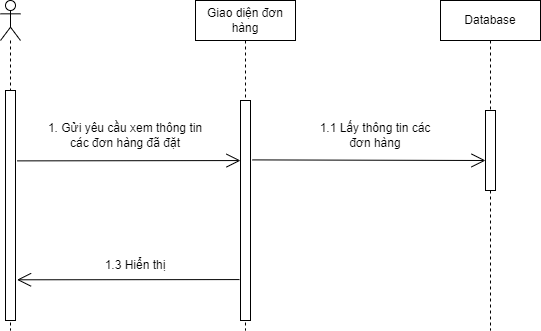

The diagram above was exported from draw.io. Its source (the exported page's mxGraphModel, read from the mxfile embedded in the PNG):
<mxGraphModel dx="1278" dy="521" grid="1" gridSize="10" guides="1" tooltips="1" connect="1" arrows="1" fold="1" page="1" pageScale="1" pageWidth="850" pageHeight="1100" math="0" shadow="0">
  <root>
    <mxCell id="0" />
    <mxCell id="1" parent="0" />
    <mxCell id="XaHAh3EQPwiKDg3qrDel-1" value="" style="shape=umlLifeline;participant=umlActor;perimeter=lifelinePerimeter;whiteSpace=wrap;html=1;container=1;collapsible=0;recursiveResize=0;verticalAlign=top;spacingTop=36;outlineConnect=0;" parent="1" vertex="1">
      <mxGeometry x="230" y="80" width="20" height="330" as="geometry" />
    </mxCell>
    <mxCell id="XaHAh3EQPwiKDg3qrDel-10" value="" style="html=1;points=[];perimeter=orthogonalPerimeter;" parent="XaHAh3EQPwiKDg3qrDel-1" vertex="1">
      <mxGeometry x="5" y="90" width="10" height="230" as="geometry" />
    </mxCell>
    <mxCell id="XaHAh3EQPwiKDg3qrDel-2" value="Giao diện đơn hàng" style="shape=umlLifeline;perimeter=lifelinePerimeter;whiteSpace=wrap;html=1;container=1;collapsible=0;recursiveResize=0;outlineConnect=0;" parent="1" vertex="1">
      <mxGeometry x="425" y="80" width="100" height="330" as="geometry" />
    </mxCell>
    <mxCell id="XaHAh3EQPwiKDg3qrDel-11" value="" style="html=1;points=[];perimeter=orthogonalPerimeter;" parent="XaHAh3EQPwiKDg3qrDel-2" vertex="1">
      <mxGeometry x="45" y="100" width="10" height="220" as="geometry" />
    </mxCell>
    <mxCell id="XaHAh3EQPwiKDg3qrDel-3" value="Database" style="shape=umlLifeline;perimeter=lifelinePerimeter;whiteSpace=wrap;html=1;container=1;collapsible=0;recursiveResize=0;outlineConnect=0;" parent="1" vertex="1">
      <mxGeometry x="670" y="80" width="100" height="330" as="geometry" />
    </mxCell>
    <mxCell id="XaHAh3EQPwiKDg3qrDel-12" value="" style="html=1;points=[];perimeter=orthogonalPerimeter;" parent="XaHAh3EQPwiKDg3qrDel-3" vertex="1">
      <mxGeometry x="45" y="110" width="10" height="80" as="geometry" />
    </mxCell>
    <mxCell id="XaHAh3EQPwiKDg3qrDel-4" value="" style="endArrow=open;endFill=1;endSize=12;html=1;rounded=0;exitX=1.155;exitY=0.306;exitDx=0;exitDy=0;exitPerimeter=0;entryX=0;entryY=0.273;entryDx=0;entryDy=0;entryPerimeter=0;" parent="1" source="XaHAh3EQPwiKDg3qrDel-10" target="XaHAh3EQPwiKDg3qrDel-11" edge="1">
      <mxGeometry width="160" relative="1" as="geometry">
        <mxPoint x="280" y="240" as="sourcePoint" />
        <mxPoint x="440" y="240" as="targetPoint" />
      </mxGeometry>
    </mxCell>
    <mxCell id="XaHAh3EQPwiKDg3qrDel-5" value="1. Gửi yêu cầu xem thông tin các đơn hàng đã đặt" style="text;html=1;strokeColor=none;fillColor=none;align=center;verticalAlign=middle;whiteSpace=wrap;rounded=0;" parent="1" vertex="1">
      <mxGeometry x="270" y="200" width="170" height="30" as="geometry" />
    </mxCell>
    <mxCell id="XaHAh3EQPwiKDg3qrDel-6" value="" style="endArrow=open;endFill=1;endSize=12;html=1;rounded=0;exitX=1.17;exitY=0.27;exitDx=0;exitDy=0;exitPerimeter=0;entryX=0;entryY=0.625;entryDx=0;entryDy=0;entryPerimeter=0;" parent="1" source="XaHAh3EQPwiKDg3qrDel-11" target="XaHAh3EQPwiKDg3qrDel-12" edge="1">
      <mxGeometry width="160" relative="1" as="geometry">
        <mxPoint x="530" y="240" as="sourcePoint" />
        <mxPoint x="690" y="240" as="targetPoint" />
      </mxGeometry>
    </mxCell>
    <mxCell id="XaHAh3EQPwiKDg3qrDel-7" value="1.1 Lấy thông tin các đơn hàng" style="text;html=1;strokeColor=none;fillColor=none;align=center;verticalAlign=middle;whiteSpace=wrap;rounded=0;" parent="1" vertex="1">
      <mxGeometry x="540" y="200" width="130" height="30" as="geometry" />
    </mxCell>
    <mxCell id="XaHAh3EQPwiKDg3qrDel-8" value="" style="endArrow=open;endFill=1;endSize=12;html=1;rounded=0;exitX=-0.098;exitY=0.814;exitDx=0;exitDy=0;exitPerimeter=0;entryX=1.155;entryY=0.823;entryDx=0;entryDy=0;entryPerimeter=0;" parent="1" source="XaHAh3EQPwiKDg3qrDel-11" target="XaHAh3EQPwiKDg3qrDel-10" edge="1">
      <mxGeometry width="160" relative="1" as="geometry">
        <mxPoint x="442.5" y="360" as="sourcePoint" />
        <mxPoint x="267.5" y="360" as="targetPoint" />
      </mxGeometry>
    </mxCell>
    <mxCell id="XaHAh3EQPwiKDg3qrDel-9" value="1.3 Hiển thị" style="text;html=1;strokeColor=none;fillColor=none;align=center;verticalAlign=middle;whiteSpace=wrap;rounded=0;" parent="1" vertex="1">
      <mxGeometry x="330" y="330" width="70" height="30" as="geometry" />
    </mxCell>
  </root>
</mxGraphModel>